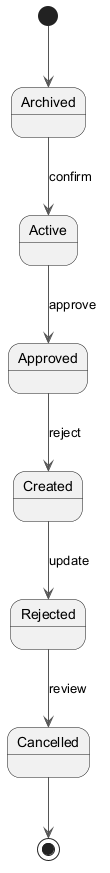

The diagram above was rendered by PlantUML. Its source (embedded in the PNG):
@startuml
skinparam backgroundColor #FFFFFF
skinparam classBackgroundColor #E8F4FA
skinparam classBorderColor #2C7DA0
skinparam ArrowColor #555555
[*] --> Archived
Archived --> Active : confirm
Active --> Approved : approve
Approved --> Created : reject
Created --> Rejected : update
Rejected --> Cancelled : review
Cancelled --> [*]
@enduml